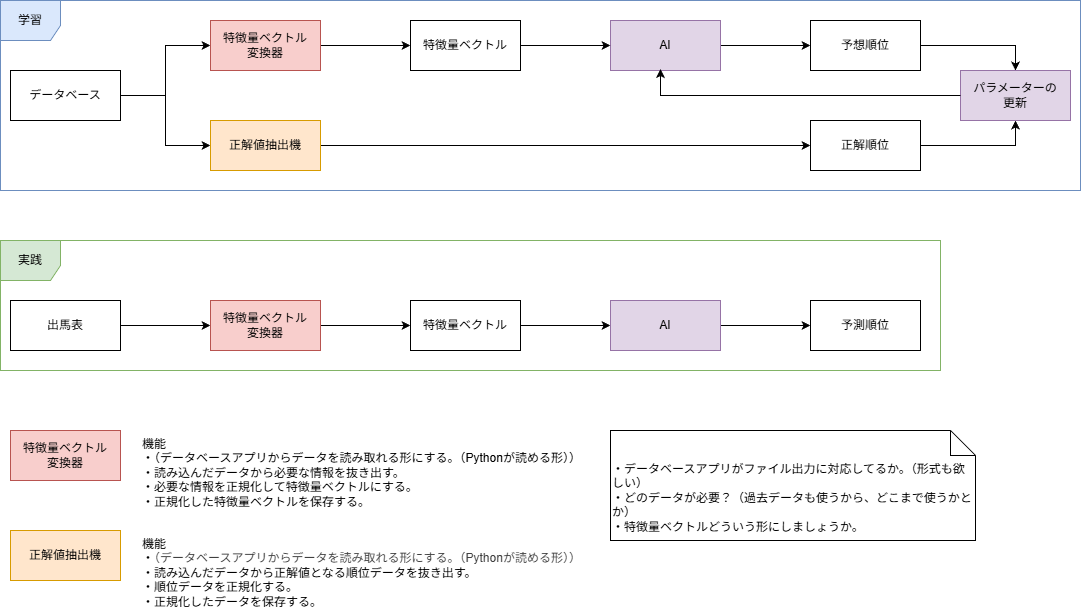

The diagram above was exported from draw.io. Its source (the exported page's mxGraphModel, read from the mxfile embedded in the PNG):
<mxGraphModel dx="1217" dy="759" grid="1" gridSize="10" guides="1" tooltips="1" connect="1" arrows="1" fold="1" page="1" pageScale="1" pageWidth="1169" pageHeight="827" math="0" shadow="0">
  <root>
    <mxCell id="0" />
    <mxCell id="1" parent="0" />
    <mxCell id="6" style="edgeStyle=orthogonalEdgeStyle;html=1;exitX=1;exitY=0.5;exitDx=0;exitDy=0;rounded=0;" edge="1" parent="1" source="2" target="5">
      <mxGeometry relative="1" as="geometry" />
    </mxCell>
    <mxCell id="14" style="edgeStyle=orthogonalEdgeStyle;html=1;exitX=1;exitY=0.5;exitDx=0;exitDy=0;entryX=0;entryY=0.5;entryDx=0;entryDy=0;rounded=0;curved=0;" edge="1" parent="1" source="2" target="12">
      <mxGeometry relative="1" as="geometry" />
    </mxCell>
    <mxCell id="2" value="データベース" style="html=1;whiteSpace=wrap;" vertex="1" parent="1">
      <mxGeometry x="80" y="130" width="110" height="50" as="geometry" />
    </mxCell>
    <mxCell id="30" style="edgeStyle=none;html=1;exitX=1;exitY=0.5;exitDx=0;exitDy=0;" edge="1" parent="1" source="3" target="29">
      <mxGeometry relative="1" as="geometry" />
    </mxCell>
    <mxCell id="3" value="AI" style="html=1;whiteSpace=wrap;fillColor=#e1d5e7;strokeColor=#9673a6;" vertex="1" parent="1">
      <mxGeometry x="680" y="80" width="110" height="50" as="geometry" />
    </mxCell>
    <mxCell id="9" style="edgeStyle=orthogonalEdgeStyle;html=1;exitX=1;exitY=0.5;exitDx=0;exitDy=0;entryX=0;entryY=0.5;entryDx=0;entryDy=0;rounded=0;curved=0;" edge="1" parent="1" source="4" target="3">
      <mxGeometry relative="1" as="geometry" />
    </mxCell>
    <mxCell id="4" value="特徴量ベクトル" style="html=1;whiteSpace=wrap;" vertex="1" parent="1">
      <mxGeometry x="480" y="80" width="110" height="50" as="geometry" />
    </mxCell>
    <mxCell id="7" style="edgeStyle=none;html=1;exitX=1;exitY=0.5;exitDx=0;exitDy=0;" edge="1" parent="1" source="5" target="4">
      <mxGeometry relative="1" as="geometry" />
    </mxCell>
    <mxCell id="5" value="&lt;div&gt;特徴量ベクトル&lt;/div&gt;&lt;div&gt;変換器&lt;/div&gt;" style="html=1;whiteSpace=wrap;fillColor=#f8cecc;strokeColor=#b85450;" vertex="1" parent="1">
      <mxGeometry x="280" y="80" width="110" height="50" as="geometry" />
    </mxCell>
    <mxCell id="15" style="edgeStyle=none;html=1;exitX=1;exitY=0.5;exitDx=0;exitDy=0;entryX=0;entryY=0.5;entryDx=0;entryDy=0;" edge="1" parent="1" source="12" target="31">
      <mxGeometry relative="1" as="geometry">
        <mxPoint x="870" y="205" as="targetPoint" />
      </mxGeometry>
    </mxCell>
    <mxCell id="12" value="&lt;div&gt;正解値抽出機&lt;/div&gt;" style="html=1;whiteSpace=wrap;fillColor=#ffe6cc;strokeColor=#d79b00;" vertex="1" parent="1">
      <mxGeometry x="280" y="180" width="110" height="50" as="geometry" />
    </mxCell>
    <mxCell id="16" value="学習" style="shape=umlFrame;whiteSpace=wrap;html=1;pointerEvents=0;width=60;height=40;fillColor=#dae8fc;strokeColor=#6c8ebf;" vertex="1" parent="1">
      <mxGeometry x="70" y="60" width="1080" height="190" as="geometry" />
    </mxCell>
    <mxCell id="19" style="edgeStyle=none;html=1;exitX=1;exitY=0.5;exitDx=0;exitDy=0;entryX=0;entryY=0.5;entryDx=0;entryDy=0;" edge="1" parent="1" source="17" target="18">
      <mxGeometry relative="1" as="geometry" />
    </mxCell>
    <mxCell id="17" value="出馬表" style="html=1;whiteSpace=wrap;" vertex="1" parent="1">
      <mxGeometry x="80" y="360" width="110" height="50" as="geometry" />
    </mxCell>
    <mxCell id="21" style="edgeStyle=none;html=1;exitX=1;exitY=0.5;exitDx=0;exitDy=0;" edge="1" parent="1" source="18" target="20">
      <mxGeometry relative="1" as="geometry" />
    </mxCell>
    <mxCell id="18" value="&lt;div&gt;特徴量ベクトル&lt;/div&gt;&lt;div&gt;変換器&lt;/div&gt;" style="html=1;whiteSpace=wrap;fillColor=#f8cecc;strokeColor=#b85450;" vertex="1" parent="1">
      <mxGeometry x="280" y="360" width="110" height="50" as="geometry" />
    </mxCell>
    <mxCell id="25" style="edgeStyle=none;html=1;exitX=1;exitY=0.5;exitDx=0;exitDy=0;entryX=0;entryY=0.5;entryDx=0;entryDy=0;" edge="1" parent="1" source="20" target="24">
      <mxGeometry relative="1" as="geometry" />
    </mxCell>
    <mxCell id="20" value="特徴量ベクトル" style="html=1;whiteSpace=wrap;" vertex="1" parent="1">
      <mxGeometry x="480" y="360" width="110" height="50" as="geometry" />
    </mxCell>
    <mxCell id="27" style="edgeStyle=none;html=1;exitX=1;exitY=0.5;exitDx=0;exitDy=0;" edge="1" parent="1" source="24" target="26">
      <mxGeometry relative="1" as="geometry" />
    </mxCell>
    <mxCell id="24" value="AI" style="html=1;whiteSpace=wrap;fillColor=#e1d5e7;strokeColor=#9673a6;" vertex="1" parent="1">
      <mxGeometry x="680" y="360" width="110" height="50" as="geometry" />
    </mxCell>
    <mxCell id="26" value="予測順位" style="html=1;whiteSpace=wrap;" vertex="1" parent="1">
      <mxGeometry x="880" y="360" width="110" height="50" as="geometry" />
    </mxCell>
    <mxCell id="28" value="実践" style="shape=umlFrame;whiteSpace=wrap;html=1;pointerEvents=0;width=60;height=40;fillColor=#d5e8d4;strokeColor=#82b366;" vertex="1" parent="1">
      <mxGeometry x="70" y="300" width="940" height="130" as="geometry" />
    </mxCell>
    <mxCell id="33" style="edgeStyle=orthogonalEdgeStyle;html=1;exitX=1;exitY=0.5;exitDx=0;exitDy=0;entryX=0.5;entryY=0;entryDx=0;entryDy=0;rounded=0;" edge="1" parent="1" source="29" target="32">
      <mxGeometry relative="1" as="geometry" />
    </mxCell>
    <mxCell id="29" value="予想順位" style="html=1;whiteSpace=wrap;" vertex="1" parent="1">
      <mxGeometry x="880" y="80" width="110" height="50" as="geometry" />
    </mxCell>
    <mxCell id="34" style="edgeStyle=orthogonalEdgeStyle;html=1;exitX=1;exitY=0.5;exitDx=0;exitDy=0;entryX=0.5;entryY=1;entryDx=0;entryDy=0;rounded=0;" edge="1" parent="1" source="31" target="32">
      <mxGeometry relative="1" as="geometry" />
    </mxCell>
    <mxCell id="31" value="正解順位" style="html=1;whiteSpace=wrap;" vertex="1" parent="1">
      <mxGeometry x="880" y="180" width="110" height="50" as="geometry" />
    </mxCell>
    <mxCell id="32" value="パラメーターの&lt;div&gt;更新&lt;/div&gt;" style="html=1;whiteSpace=wrap;fillColor=#e1d5e7;strokeColor=#9673a6;" vertex="1" parent="1">
      <mxGeometry x="1030" y="130" width="110" height="50" as="geometry" />
    </mxCell>
    <mxCell id="36" style="edgeStyle=elbowEdgeStyle;html=1;exitX=0;exitY=0.5;exitDx=0;exitDy=0;entryX=0.461;entryY=0.97;entryDx=0;entryDy=0;entryPerimeter=0;rounded=0;" edge="1" parent="1" source="32" target="3">
      <mxGeometry relative="1" as="geometry">
        <Array as="points">
          <mxPoint x="730" y="140" />
        </Array>
      </mxGeometry>
    </mxCell>
    <mxCell id="37" value="&lt;div&gt;特徴量ベクトル&lt;/div&gt;&lt;div&gt;変換器&lt;/div&gt;" style="html=1;whiteSpace=wrap;fillColor=#f8cecc;strokeColor=#b85450;" vertex="1" parent="1">
      <mxGeometry x="80" y="490" width="110" height="50" as="geometry" />
    </mxCell>
    <mxCell id="38" value="機能&lt;div&gt;・（データベースアプリからデータを読み取れる形にする。（Pythonが読める形））&lt;/div&gt;&lt;div&gt;・読み込んだデータから必要な情報を抜き出す。&lt;/div&gt;&lt;div&gt;・必要な情報を正規化して特徴量ベクトルにする。&lt;/div&gt;&lt;div&gt;・正規化した特徴量ベクトルを保存する。&lt;/div&gt;" style="text;html=1;align=left;verticalAlign=top;whiteSpace=wrap;rounded=0;labelPosition=center;verticalLabelPosition=middle;" vertex="1" parent="1">
      <mxGeometry x="210" y="490" width="460" height="80" as="geometry" />
    </mxCell>
    <mxCell id="39" value="&lt;div&gt;正解値抽出機&lt;/div&gt;" style="html=1;whiteSpace=wrap;fillColor=#ffe6cc;strokeColor=#d79b00;" vertex="1" parent="1">
      <mxGeometry x="80" y="590" width="110" height="50" as="geometry" />
    </mxCell>
    <mxCell id="40" value="機能&lt;div&gt;・&lt;span style=&quot;color: rgb(63, 63, 63); background-color: transparent;&quot;&gt;（データベースアプリからデータを読み取れる形にする。（Pythonが読める形））&lt;/span&gt;&lt;/div&gt;&lt;div&gt;・読み込んだデータから正解値となる順位データを抜き出す。&lt;/div&gt;&lt;div&gt;・順位データを正規化する。&lt;/div&gt;&lt;div&gt;・正規化したデータを保存する。&lt;/div&gt;" style="text;html=1;align=left;verticalAlign=top;whiteSpace=wrap;rounded=0;labelPosition=center;verticalLabelPosition=middle;" vertex="1" parent="1">
      <mxGeometry x="210" y="590" width="460" height="80" as="geometry" />
    </mxCell>
    <mxCell id="41" value="・データベースアプリがファイル出力に対応してるか。（形式も欲しい）&lt;div&gt;・どのデータが必要？（過去データも使うから、どこまで使うかとか）&lt;/div&gt;&lt;div&gt;・特徴量ベクトルどういう形にしましょうか。&lt;/div&gt;" style="shape=note2;boundedLbl=1;whiteSpace=wrap;html=1;size=25;verticalAlign=top;align=left;" vertex="1" parent="1">
      <mxGeometry x="680" y="490" width="365" height="110" as="geometry" />
    </mxCell>
  </root>
</mxGraphModel>